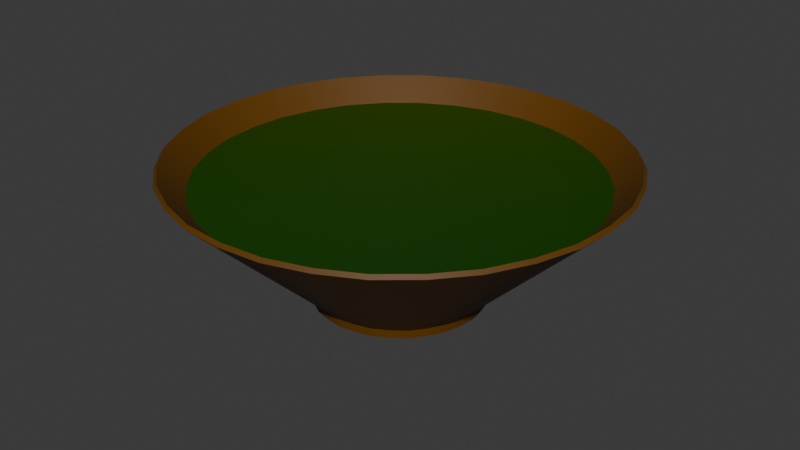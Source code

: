 # Source: saus_2.blend  (saved by Blender 4.0.36; exported with 4.5.12 LTS)
import bpy
from mathutils import Matrix  # noqa: F401  (used for matrix-valued properties, if any)

bpy.ops.wm.read_factory_settings(use_empty=True)
scene = bpy.context.scene
scene.name = 'Scene'

# ---- collections
col_collection = bpy.data.collections.new('Collection'); scene.collection.children.link(col_collection)

# ---- images (referenced by path relative to the original .blend; pixels are not part of the script)
import os
ASSET_DIR = os.environ.get("B2B_ASSET_DIR", "")  # directory of the original .blend (textures are referenced by path, not embedded)
HERE = os.path.dirname(os.path.abspath(__file__))  # packed textures are extracted next to this script under _unpacked/

def load_image(name, relpath, width, height, colorspace="sRGB"):
    """Load a texture the original file referenced (path relative to the .blend, or extracted next to this script)."""
    p = next((c for c in (os.path.join(HERE, relpath), os.path.join(ASSET_DIR, relpath)) if relpath and os.path.exists(c)), "")
    if p:
        img = bpy.data.images.load(p, check_existing=True)
        img.name = name
    else:  # same state as the original file: an image datablock whose file is absent (Cycles renders it pink)
        img = bpy.data.images.new(name, width, height)
        img.source = "FILE"
        img.filepath = "//" + (relpath or name)
    img.colorspace_settings.name = colorspace
    return img
img_rock_face_03_disp_4k_png = load_image('rock_face_03_disp_4k.png', 'rock_face_03_disp_4k.png', 1024, 1024, 'Non-Color')
img_rock_face_03_rough_4k_exr = load_image('rock_face_03_rough_4k.exr', 'rock_face_03_rough_4k.exr', 1024, 1024, 'Non-Color')
img_rock_face_03_nor_gl_4k_exr = load_image('rock_face_03_nor_gl_4k.exr', 'rock_face_03_nor_gl_4k.exr', 1024, 1024, 'Non-Color')

# ---- materials (node trees are filled in below, after node groups)
mat_material_001 = bpy.data.materials.new('Material.001')
mat_material_001.use_transparent_shadow = False
mat_material_002 = bpy.data.materials.new('Material.002')
mat_material_002.use_transparent_shadow = False

# ---- node groups
ng_auto_smooth = bpy.data.node_groups.new('Auto Smooth', 'GeometryNodeTree')
_s = ng_auto_smooth.interface.new_socket(name='Geometry', in_out='OUTPUT', socket_type='NodeSocketGeometry')
_s = ng_auto_smooth.interface.new_socket(name='Geometry', in_out='INPUT', socket_type='NodeSocketGeometry')
_s = ng_auto_smooth.interface.new_socket(name='Angle', in_out='INPUT', socket_type='NodeSocketFloat')
_s.subtype = 'ANGLE'
_s.min_value = 0.0
_s.max_value = 3.142
ng_auto_smooth.is_modifier = True
_N = ng_auto_smooth.nodes; _L = ng_auto_smooth.links
n0 = _N.new('NodeGroupOutput'); n0.name = 'Group Output'; n0.location = (480, -100)
n1 = _N.new('NodeGroupInput'); n1.name = 'Group Input'; n1.location = (-420, -300)
n2 = _N.new('NodeGroupInput'); n2.name = 'Group Input.001'; n2.location = (-60, -100)
n3 = _N.new('GeometryNodeSetShadeSmooth'); n3.name = 'Set Shade Smooth'; n3.location = (120, -100)
n3.domain = 'EDGE'
n4 = _N.new('GeometryNodeSetShadeSmooth'); n4.name = 'Set Shade Smooth.001'; n4.location = (300, -100)
n5 = _N.new('GeometryNodeInputMeshEdgeAngle'); n5.name = 'Edge Angle'; n5.location = (-420, -220)
n6 = _N.new('GeometryNodeInputEdgeSmooth'); n6.name = 'Is Edge Smooth'; n6.location = (-60, -160)
n7 = _N.new('GeometryNodeInputShadeSmooth'); n7.name = 'Is Face Smooth'; n7.location = (-240, -340)
n8 = _N.new('FunctionNodeBooleanMath'); n8.name = 'Boolean Math'; n8.location = (-60, -220)
n9 = _N.new('FunctionNodeCompare'); n9.name = 'Compare'; n9.location = (-240, -180)
n9.operation = 'LESS_EQUAL'
_L.new(n5.outputs[0], n9.inputs[0])
_L.new(n4.outputs[0], n0.inputs[0])
_L.new(n1.outputs[1], n9.inputs[1])
_L.new(n9.outputs[0], n8.inputs[0])
_L.new(n7.outputs[0], n8.inputs[1])
_L.new(n2.outputs[0], n3.inputs[0])
_L.new(n6.outputs[0], n3.inputs[1])
_L.new(n3.outputs[0], n4.inputs[0])
_L.new(n8.outputs[0], n3.inputs[2])
n0.is_active_output = True

# ---- material node trees
mat_material_001.use_nodes = True; mat_material_001.node_tree.nodes.clear()
_N = mat_material_001.node_tree.nodes; _L = mat_material_001.node_tree.links
n0 = _N.new('ShaderNodeBsdfPrincipled'); n0.name = 'Principled BSDF'; n0.location = (10, 300)
n0.inputs[0].default_value = (0.1197, 0.04554, 0.0, 1.0)
n0.inputs[2].default_value = 0.549
n0.inputs[3].default_value = 1.45
n1 = _N.new('ShaderNodeOutputMaterial'); n1.name = 'Material Output'; n1.location = (300, 300)
_L.new(n0.outputs[0], n1.inputs[0])
n1.is_active_output = True
mat_material_002.use_nodes = True; mat_material_002.node_tree.nodes.clear()
_N = mat_material_002.node_tree.nodes; _L = mat_material_002.node_tree.links
n0 = _N.new('NodeFrame'); n0.name = 'Frame'; n0.location = (-1270, 340)
n0.label = 'Mapping'
n0.width = 400
n1 = _N.new('NodeFrame'); n1.name = 'Frame.001'; n1.location = (-628, 260)
n1.label = 'Textures'
n1.width = 358
n2 = _N.new('ShaderNodeOutputMaterial'); n2.name = 'Material Output'; n2.location = (300, 300)
n3 = _N.new('ShaderNodeBsdfPrincipled'); n3.name = 'Principled BSDF'; n3.location = (10, 300)
n3.inputs[0].default_value = (0.003636, 0.3411, 0.0, 1.0)
n3.inputs[3].default_value = 1.45
n4 = _N.new('ShaderNodeTexImage'); n4.name = 'Image Texture'; n4.location = (88, -600)
n4.label = 'Displacement'
n4.image = img_rock_face_03_disp_4k_png
n5 = _N.new('ShaderNodeDisplacement'); n5.name = 'Displacement'; n5.location = (110, -400)
n5.inputs[2].default_value = 1.0
n6 = _N.new('ShaderNodeTexImage'); n6.name = 'Image Texture.002'; n6.location = (88, -40)
n6.label = 'Roughness'
n6.image = img_rock_face_03_rough_4k_exr
n7 = _N.new('ShaderNodeTexImage'); n7.name = 'Image Texture.003'; n7.location = (88, -320)
n7.label = 'Normal'
n7.image = img_rock_face_03_nor_gl_4k_exr
n8 = _N.new('ShaderNodeNormalMap'); n8.name = 'Normal Map'; n8.location = (-240, -60)
n9 = _N.new('ShaderNodeMapping'); n9.name = 'Mapping'; n9.location = (230, -40)
n10 = _N.new('NodeReroute'); n10.name = 'Reroute'; n10.location = (38, -316)
n10.width = 16
n10.socket_idname = 'NodeSocketVector'
n11 = _N.new('ShaderNodeTexCoord'); n11.name = 'Texture Coordinate'; n11.location = (30, -40)
n4.parent = n1
n6.parent = n1
n7.parent = n1
n9.parent = n0
n10.parent = n1
n11.parent = n0
_L.new(n3.outputs[0], n2.inputs[0])
_L.new(n4.outputs[0], n5.inputs[0])
_L.new(n5.outputs[0], n2.inputs[2])
_L.new(n6.outputs[0], n3.inputs[2])
_L.new(n7.outputs[0], n8.inputs[1])
_L.new(n8.outputs[0], n3.inputs[5])
_L.new(n10.outputs[0], n6.inputs[0])
_L.new(n10.outputs[0], n7.inputs[0])
_L.new(n10.outputs[0], n4.inputs[0])
_L.new(n9.outputs[0], n10.inputs[0])
_L.new(n11.outputs[2], n9.inputs[0])
n2.is_active_output = True

# ---- world
world_world = bpy.data.worlds.new('World'); scene.world = world_world
world_world.use_nodes = True; world_world.node_tree.nodes.clear()
_N = world_world.node_tree.nodes; _L = world_world.node_tree.links
n0 = _N.new('ShaderNodeOutputWorld'); n0.name = 'World Output'; n0.location = (300, 300)
n1 = _N.new('ShaderNodeBackground'); n1.name = 'Background'; n1.location = (10, 300)
n1.inputs[0].default_value = (0.05088, 0.05088, 0.05088, 1.0)
_L.new(n1.outputs[0], n0.inputs[0])
n0.is_active_output = True
world_world.color = (0.05088, 0.05088, 0.05088)
world_world.use_sun_shadow = False
world_world.sun_shadow_jitter_overblur = 0.0

# ---- meshes
me_circle = bpy.data.meshes.new('Circle')
me_circle.from_pydata([(-2.587e-09, 1.438, -0.3825), (-0.2813, 1.414, -0.3825), (-0.5504, 1.329, -0.3825), (-0.801, 1.199, -0.3825), (-1.017, 1.017, -0.3825), (-1.199, 0.801, -0.3825), (-1.329, 0.5504, -0.3825), (-1.414, 0.2813, -0.3825), (-1.438, -3.119e-09, -0.3825), (-1.414, -0.2813, -0.3825), (-1.329, -0.5504, -0.3825), (-1.199, -0.801, -0.3825), (-1.017, -1.017, -0.3825), (-0.801, -1.199, -0.3825), (-0.5504, -1.329, -0.3825), (-0.2813, -1.414, -0.3825), (-2.587e-09, -1.438, -0.3825), (0.2813, -1.414, -0.3825), (0.5504, -1.329, -0.3825), (0.801, -1.199, -0.3825), (1.017, -1.017, -0.3825), (1.199, -0.801, -0.3825), (1.329, -0.5504, -0.3825), (1.414, -0.2813, -0.3825), (1.438, -3.119e-09, -0.3825), (1.414, 0.2813, -0.3825), (1.329, 0.5504, -0.3825), (1.199, 0.801, -0.3825), (1.017, 1.017, -0.3825), (0.801, 1.199, -0.3825), (0.5504, 1.329, -0.3825), (0.2813, 1.414, -0.3825), (-0.1053, 0.5294, -1.247), (-2.026e-09, 0.5434, -1.247), (-0.2079, 0.502, -1.247), (-0.2999, 0.4488, -1.247), (-0.3842, 0.3842, -1.247), (-0.4488, 0.2999, -1.247), (-0.502, 0.2079, -1.247), (-0.5294, 0.1053, -1.247), (-0.5434, 3.318e-09, -1.247), (-0.5294, -0.1053, -1.247), (-0.502, -0.2079, -1.247), (-0.4488, -0.2999, -1.247), (-0.3842, -0.3842, -1.247), (-0.2999, -0.4488, -1.247), (-0.2079, -0.502, -1.247), (-0.1053, -0.5294, -1.247), (-2.026e-09, -0.5434, -1.247), (0.1053, -0.5294, -1.247), (0.2079, -0.502, -1.247), (0.2999, -0.4488, -1.247), (0.3842, -0.3842, -1.247), (0.4488, -0.2999, -1.247), (0.502, -0.2079, -1.247), (0.5294, -0.1053, -1.247), (0.5434, 3.318e-09, -1.247), (0.5294, 0.1053, -1.247), (0.502, 0.2079, -1.247), (0.4488, 0.2999, -1.247), (0.3842, 0.3842, -1.247), (0.2999, 0.4488, -1.247), (0.2079, 0.502, -1.247), (0.1053, 0.5294, -1.247), (-0.1053, 0.5294, -1.296), (-2.224e-09, 0.5434, -1.296), (-0.2079, 0.502, -1.296), (-0.2999, 0.4488, -1.296), (-0.3842, 0.3842, -1.296), (-0.4488, 0.2999, -1.296), (-0.502, 0.2079, -1.296), (-0.5294, 0.1053, -1.296), (-0.5434, 3.318e-09, -1.296), (-0.5294, -0.1053, -1.296), (-0.502, -0.2079, -1.296), (-0.4488, -0.2999, -1.296), (-0.3842, -0.3842, -1.296), (-0.2999, -0.4488, -1.296), (-0.2079, -0.502, -1.296), (-0.1053, -0.5294, -1.296), (-2.224e-09, -0.5434, -1.296), (0.1053, -0.5294, -1.296), (0.2079, -0.502, -1.296), (0.2999, -0.4488, -1.296), (0.3842, -0.3842, -1.296), (0.4488, -0.2999, -1.296), (0.502, -0.2079, -1.296), (0.5294, -0.1053, -1.296), (0.5434, 3.318e-09, -1.296), (0.5294, 0.1053, -1.296), (0.502, 0.2079, -1.296), (0.4488, 0.2999, -1.296), (0.3842, 0.3842, -1.296), (0.2999, 0.4488, -1.296), (0.2079, 0.502, -1.296), (0.1053, 0.5294, -1.296)], [], [(43, 44, 76, 75), (22, 23, 55, 54), (9, 10, 42, 41), (23, 24, 56, 55), (10, 11, 43, 42), (24, 25, 57, 56), (11, 12, 44, 43), (25, 26, 58, 57), (12, 13, 45, 44), (26, 27, 59, 58), (13, 14, 46, 45), (0, 1, 32, 33), (27, 28, 60, 59), (14, 15, 47, 46), (1, 2, 34, 32), (28, 29, 61, 60), (15, 16, 48, 47), (2, 3, 35, 34), (29, 30, 62, 61), (16, 17, 49, 48), (3, 4, 36, 35), (30, 31, 63, 62), (17, 18, 50, 49), (4, 5, 37, 36), (31, 0, 33, 63), (18, 19, 51, 50), (5, 6, 38, 37), (19, 20, 52, 51), (6, 7, 39, 38), (20, 21, 53, 52), (7, 8, 40, 39), (21, 22, 54, 53), (8, 9, 41, 40), (64, 66, 67, 68, 69, 70, 71, 72, 73, 74, 75, 76, 77, 78, 79, 80, 81, 82, 83, 84, 85, 86, 87, 88, 89, 90, 91, 92, 93, 94, 95, 65), (57, 58, 90, 89), (44, 45, 77, 76), (58, 59, 91, 90), (45, 46, 78, 77), (33, 32, 64, 65), (59, 60, 92, 91), (46, 47, 79, 78), (32, 34, 66, 64), (60, 61, 93, 92), (47, 48, 80, 79), (34, 35, 67, 66), (61, 62, 94, 93), (48, 49, 81, 80), (35, 36, 68, 67), (62, 63, 95, 94), (49, 50, 82, 81), (36, 37, 69, 68), (63, 33, 65, 95), (50, 51, 83, 82), (37, 38, 70, 69), (51, 52, 84, 83), (38, 39, 71, 70), (52, 53, 85, 84), (39, 40, 72, 71), (53, 54, 86, 85), (40, 41, 73, 72), (54, 55, 87, 86), (41, 42, 74, 73), (55, 56, 88, 87), (42, 43, 75, 74), (56, 57, 89, 88)])
me_circle.polygons.foreach_set('use_smooth', [True] * 65)
_uv = me_circle.uv_layers.new(name='UVMap')
_uv.uv.foreach_set('vector', [0.0, 0.0, 0.0, 0.0, 0.0, 0.0, 0.0, 0.0, 0.0, 0.0, 0.0, 0.0, 0.0, 0.0, 0.0, 0.0, 0.0, 0.0, 0.0, 0.0, 0.0, 0.0, 0.0, 0.0, 0.0, 0.0, 0.0, 0.0, 0.0, 0.0, 0.0, 0.0, 0.0, 0.0, 0.0, 0.0, 0.0, 0.0, 0.0, 0.0, 0.0, 0.0, 0.0, 0.0, 0.0, 0.0, 0.0, 0.0, 0.0, 0.0, 0.0, 0.0, 0.0, 0.0, 0.0, 0.0, 0.0, 0.0, 0.0, 0.0, 0.0, 0.0, 0.0, 0.0, 0.0, 0.0, 0.0, 0.0, 0.0, 0.0, 0.0, 0.0, 0.0, 0.0, 0.0, 0.0, 0.0, 0.0, 0.0, 0.0, 0.0, 0.0, 0.0, 0.0, 0.0, 0.0, 0.0, 0.0, 0.0, 0.0, 0.0, 0.0, 0.0, 0.0, 0.0, 0.0, 0.0, 0.0, 0.0, 0.0, 0.0, 0.0, 0.0, 0.0, 0.0, 0.0, 0.0, 0.0, 0.0, 0.0, 0.0, 0.0, 0.0, 0.0, 0.0, 0.0, 0.0, 0.0, 0.0, 0.0, 0.0, 0.0, 0.0, 0.0, 0.0, 0.0, 0.0, 0.0, 0.0, 0.0, 0.0, 0.0, 0.0, 0.0, 0.0, 0.0, 0.0, 0.0, 0.0, 0.0, 0.0, 0.0, 0.0, 0.0, 0.0, 0.0, 0.0, 0.0, 0.0, 0.0, 0.0, 0.0, 0.0, 0.0, 0.0, 0.0, 0.0, 0.0, 0.0, 0.0, 0.0, 0.0, 0.0, 0.0, 0.0, 0.0, 0.0, 0.0, 0.0, 0.0, 0.0, 0.0, 0.0, 0.0, 0.0, 0.0, 0.0, 0.0, 0.0, 0.0, 0.0, 0.0, 0.0, 0.0, 0.0, 0.0, 0.0, 0.0, 0.0, 0.0, 0.0, 0.0, 0.0, 0.0, 0.0, 0.0, 0.0, 0.0, 0.0, 0.0, 0.0, 0.0, 0.0, 0.0, 0.0, 0.0, 0.0, 0.0, 0.0, 0.0, 0.0, 0.0, 0.0, 0.0, 0.0, 0.0, 0.0, 0.0, 0.0, 0.0, 0.0, 0.0, 0.0, 0.0, 0.0, 0.0, 0.0, 0.0, 0.0, 0.0, 0.0, 0.0, 0.0, 0.0, 0.0, 0.0, 0.0, 0.0, 0.0, 0.0, 0.0, 0.0, 0.0, 0.0, 0.0, 0.0, 0.0, 0.0, 0.0, 0.0, 0.0, 0.0, 0.0, 0.0, 0.0, 0.0, 0.0, 0.0, 0.0, 0.0, 0.0, 0.0, 0.0, 0.0, 0.0, 0.0, 0.0, 0.0, 0.0, 0.0, 0.0, 0.0, 0.0, 0.0, 0.0, 0.0, 0.0, 0.0, 0.0, 0.0, 0.0, 0.0, 0.0, 0.0, 0.0, 0.0, 0.0, 0.0, 0.0, 0.0, 0.0, 0.0, 0.0, 0.0, 0.0, 0.0, 0.0, 0.0, 0.0, 0.0, 0.0, 0.0, 0.0, 0.0, 0.0, 0.0, 0.0, 0.0, 0.0, 0.0, 0.0, 0.0, 0.0, 0.0, 0.0, 0.0, 0.0, 0.0, 0.0, 0.0, 0.0, 0.0, 0.0, 0.0, 0.0, 0.0, 0.0, 0.0, 0.0, 0.0, 0.0, 0.0, 0.0, 0.0, 0.0, 0.0, 0.0, 0.0, 0.0, 0.0, 0.0, 0.0, 0.0, 0.0, 0.0, 0.0, 0.0, 0.0, 0.0, 0.0, 0.0, 0.0, 0.0, 0.0, 0.0, 0.0, 0.0, 0.0, 0.0, 0.0, 0.0, 0.0, 0.0, 0.0, 0.0, 0.0, 0.0, 0.0, 0.0, 0.0, 0.0, 0.0, 0.0, 0.0, 0.0, 0.0, 0.0, 0.0, 0.0, 0.0, 0.0, 0.0, 0.0, 0.0, 0.0, 0.0, 0.0, 0.0, 0.0, 0.0, 0.0, 0.0, 0.0, 0.0, 0.0, 0.0, 0.0, 0.0, 0.0, 0.0, 0.0, 0.0, 0.0, 0.0, 0.0, 0.0, 0.0, 0.0, 0.0, 0.0, 0.0, 0.0, 0.0, 0.0, 0.0, 0.0, 0.0, 0.0, 0.0, 0.0, 0.0, 0.0, 0.0, 0.0, 0.0, 0.0, 0.0, 0.0, 0.0, 0.0, 0.0, 0.0, 0.0, 0.0, 0.0, 0.0, 0.0, 0.0, 0.0, 0.0, 0.0, 0.0, 0.0, 0.0, 0.0, 0.0, 0.0, 0.0, 0.0, 0.0, 0.0, 0.0, 0.0, 0.0, 0.0, 0.0, 0.0, 0.0, 0.0, 0.0, 0.0, 0.0, 0.0, 0.0, 0.0, 0.0, 0.0, 0.0, 0.0, 0.0, 0.0, 0.0, 0.0, 0.0, 0.0, 0.0, 0.0, 0.0, 0.0, 0.0, 0.0, 0.0, 0.0, 0.0, 0.0, 0.0, 0.0, 0.0, 0.0, 0.0, 0.0, 0.0, 0.0, 0.0, 0.0, 0.0, 0.0, 0.0, 0.0, 0.0, 0.0, 0.0, 0.0, 0.0, 0.0, 0.0, 0.0, 0.0, 0.0, 0.0, 0.0, 0.0, 0.0, 0.0, 0.0, 0.0, 0.0, 0.0, 0.0, 0.0, 0.0, 0.0, 0.0, 0.0, 0.0, 0.0, 0.0, 0.0, 0.0, 0.0, 0.0, 0.0, 0.0, 0.0, 0.0, 0.0, 0.0, 0.0, 0.0, 0.0, 0.0, 0.0, 0.0, 0.0, 0.0, 0.0, 0.0, 0.0, 0.0, 0.0, 0.0, 0.0, 0.0, 0.0, 0.0, 0.0, 0.0, 0.0, 0.0, 0.0, 0.0, 0.0, 0.0, 0.0, 0.0, 0.0, 0.0, 0.0, 0.0, 0.0, 0.0, 0.0, 0.0, 0.0, 0.0, 0.0])
me_circle.materials.append(mat_material_001)
me_circle.update()
me_circle_001 = bpy.data.meshes.new('Circle.001')
me_circle_001.from_pydata([(0.0, 1.0, 0.0), (-0.1951, 0.9808, 0.0), (-0.3827, 0.9239, 0.0), (-0.5556, 0.8315, 0.0), (-0.7071, 0.7071, 0.0), (-0.8315, 0.5556, 0.0), (-0.9239, 0.3827, 0.0), (-0.9808, 0.1951, 0.0), (-1.0, 0.0, 0.0), (-0.9808, -0.1951, 0.0), (-0.9239, -0.3827, 0.0), (-0.8315, -0.5556, 0.0), (-0.7071, -0.7071, 0.0), (-0.5556, -0.8315, 0.0), (-0.3827, -0.9239, 0.0), (-0.1951, -0.9808, 0.0), (0.0, -1.0, 0.0), (0.1951, -0.9808, 0.0), (0.3827, -0.9239, 0.0), (0.5556, -0.8315, 0.0), (0.7071, -0.7071, 0.0), (0.8315, -0.5556, 0.0), (0.9239, -0.3827, 0.0), (0.9808, -0.1951, 0.0), (1.0, 0.0, 0.0), (0.9808, 0.1951, 0.0), (0.9239, 0.3827, 0.0), (0.8315, 0.5556, 0.0), (0.7071, 0.7071, 0.0), (0.5556, 0.8315, 0.0), (0.3827, 0.9239, 0.0), (0.1951, 0.9808, 0.0)], [], [(1, 2, 3, 4, 5, 6, 7, 8, 9, 10, 11, 12, 13, 14, 15, 16, 17, 18, 19, 20, 21, 22, 23, 24, 25, 26, 27, 28, 29, 30, 31, 0)])
_uv = me_circle_001.uv_layers.new(name='UVMap')
_uv.uv.foreach_set('vector', [0.9999, 0.4508, 0.9999, 0.5492, 0.9807, 0.6458, 0.943, 0.7368, 0.8883, 0.8187, 0.8187, 0.8883, 0.7368, 0.943, 0.6458, 0.9807, 0.5492, 0.9999, 0.4508, 0.9999, 0.3542, 0.9807, 0.2632, 0.943, 0.1813, 0.8883, 0.1117, 0.8187, 0.05699, 0.7368, 0.01931, 0.6458, 9.997e-05, 0.5492, 9.996e-05, 0.4508, 0.01931, 0.3542, 0.05699, 0.2632, 0.1117, 0.1813, 0.1813, 0.1117, 0.2632, 0.05699, 0.3542, 0.01931, 0.4508, 0.0001, 0.5492, 9.998e-05, 0.6458, 0.01931, 0.7368, 0.05699, 0.8187, 0.1117, 0.8883, 0.1813, 0.943, 0.2632, 0.9807, 0.3542])
me_circle_001.materials.append(mat_material_002)
me_circle_001.update()

# ---- objects
ob_circle = bpy.data.objects.new('Circle', me_circle)
ob_circle_001 = bpy.data.objects.new('Circle.001', me_circle_001)

# ---- transforms, parenting, visibility, modifiers, constraints
ob_circle.location = (0.0, 0.0, 0.0)
_m = ob_circle.modifiers.new('Solidify', 'SOLIDIFY')
_m.thickness = 0.03
_m = ob_circle.modifiers.new('Auto Smooth', 'NODES')
_m.node_group = ng_auto_smooth
_gi = [s.identifier for s in ng_auto_smooth.interface.items_tree if s.item_type == 'SOCKET' and s.in_out == 'INPUT']
_m[_gi[1]] = 0.5236  # Angle
ob_circle_001.location = (0.0, 0.0, -0.5328)
ob_circle_001.scale = (1.284, 1.284, 1.284)

# ---- collection membership
col_collection.objects.link(ob_circle)
col_collection.objects.link(ob_circle_001)

# ---- scene / render settings (as saved in the file)
scene.frame_start = 1; scene.frame_end = 250; scene.frame_set(1)
scene.render.engine = 'BLENDER_EEVEE_NEXT'
scene.cycles.sampling_pattern = 'TABULATED_SOBOL'
bpy.context.view_layer.update()

# ---- added for rendering (the .blend has no active camera and no usable light): camera, sun
cam_auto = bpy.data.cameras.new('AutoCamera')
cam_auto.lens = 50.0
cam_auto.sensor_width = 36.0
cam_auto.clip_end = 1000.0
ob_auto_camera = bpy.data.objects.new('AutoCamera', cam_auto)
scene.collection.objects.link(ob_auto_camera)
ob_auto_camera.location = (3.91516, -4.69819, 2.28253)
ob_auto_camera.rotation_euler = (1.09748, -7.21219e-08, 0.694738)
scene.camera = ob_auto_camera
light_auto_sun = bpy.data.lights.new('AutoSun', 'SUN')
light_auto_sun.energy = 3.0
light_auto_sun.angle = 0.0523599
ob_auto_sun = bpy.data.objects.new('AutoSun', light_auto_sun)
scene.collection.objects.link(ob_auto_sun)
ob_auto_sun.rotation_euler = (0.872665, 0.174533, 0.523599)
bpy.context.view_layer.update()
